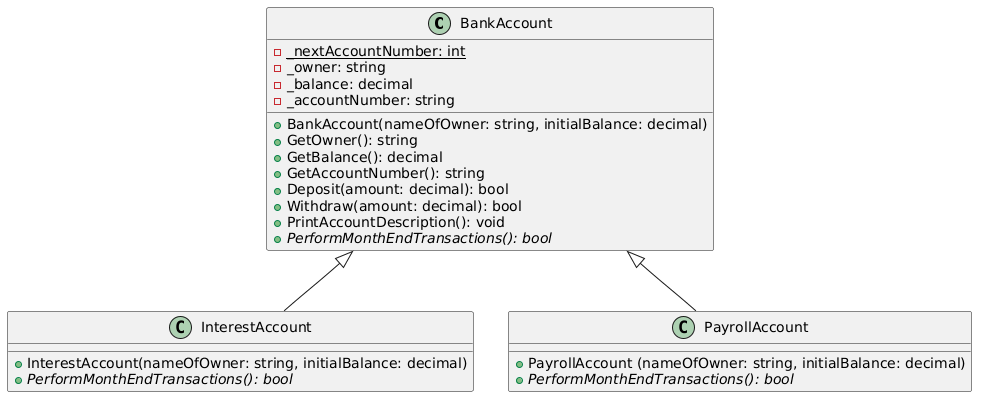

The diagram above was rendered by PlantUML. Its source (embedded in the PNG):
@startuml
class BankAccount {
    - {static} _nextAccountNumber: int
    - _owner: string
    - _balance: decimal
    - _accountNumber: string

    + BankAccount(nameOfOwner: string, initialBalance: decimal)
    + GetOwner(): string
    + GetBalance(): decimal
    + GetAccountNumber(): string
    + Deposit(amount: decimal): bool
    + Withdraw(amount: decimal): bool
    + PrintAccountDescription(): void
    + <i>PerformMonthEndTransactions(): bool </i>
}

class InterestAccount {
    + InterestAccount(nameOfOwner: string, initialBalance: decimal)
    + <i>PerformMonthEndTransactions(): bool </i>
}

class PayrollAccount  {
    + PayrollAccount (nameOfOwner: string, initialBalance: decimal)
    + <i>PerformMonthEndTransactions(): bool </i>
}

BankAccount <|-- InterestAccount
BankAccount <|-- PayrollAccount
@enduml